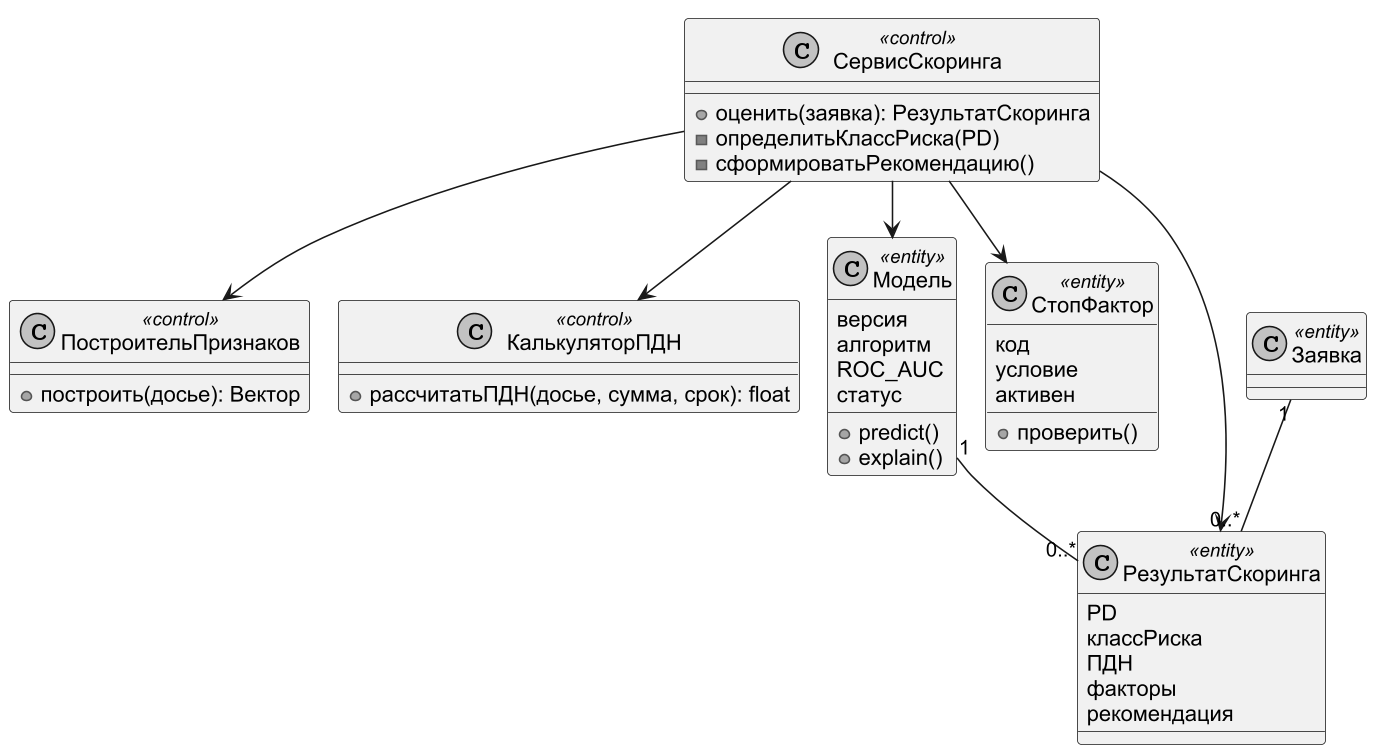

The diagram above was rendered by PlantUML. Its source (embedded in the PNG):
@startuml
!pragma layout smetana
skinparam dpi 150
skinparam defaultFontName Arial
skinparam shadowing false
skinparam monochrome true
class СервисСкоринга <<control>> {
 +оценить(заявка): РезультатСкоринга
 -определитьКлассРиска(PD)
 -сформироватьРекомендацию()
}
class ПостроительПризнаков <<control>> {
 +построить(досье): Вектор
}
class КалькуляторПДН <<control>> {
 +рассчитатьПДН(досье, сумма, срок): float
}
class Модель <<entity>> {
 версия
 алгоритм
 ROC_AUC
 статус
 +predict()
 +explain()
}
class СтопФактор <<entity>> {
 код
 условие
 активен
 +проверить()
}
class РезультатСкоринга <<entity>> {
 PD
 классРиска
 ПДН
 факторы
 рекомендация
}
class Заявка <<entity>>
СервисСкоринга --> ПостроительПризнаков
СервисСкоринга --> КалькуляторПДН
СервисСкоринга --> Модель
СервисСкоринга --> СтопФактор
СервисСкоринга --> РезультатСкоринга
Заявка "1" -- "0..*" РезультатСкоринга
Модель "1" -- "0..*" РезультатСкоринга
@enduml